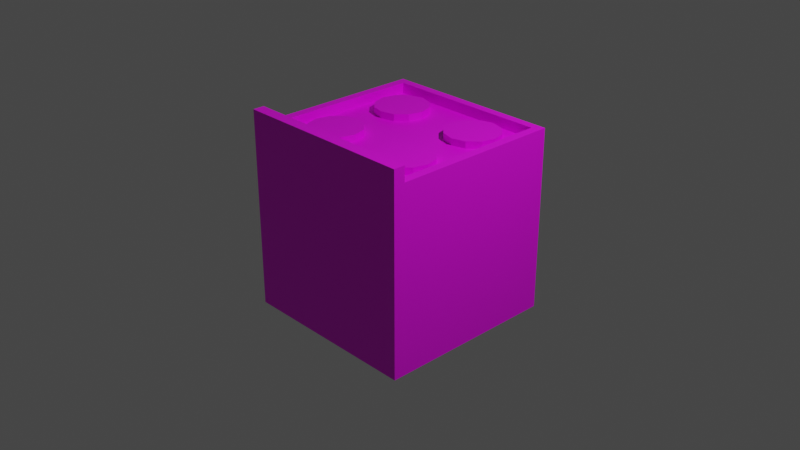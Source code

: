 # Source: cooker_new.blend  (saved by Blender 2.92.15; exported with 4.5.12 LTS)
import bpy
from mathutils import Matrix  # noqa: F401  (used for matrix-valued properties, if any)

bpy.ops.wm.read_factory_settings(use_empty=True)
scene = bpy.context.scene
scene.name = 'Scene'

# ---- collections
col_collection = bpy.data.collections.new('Collection'); scene.collection.children.link(col_collection)

# ---- images (referenced by path relative to the original .blend; pixels are not part of the script)
import os
ASSET_DIR = os.environ.get("B2B_ASSET_DIR", "")  # directory of the original .blend (textures are referenced by path, not embedded)
HERE = os.path.dirname(os.path.abspath(__file__))  # packed textures are extracted next to this script under _unpacked/

def load_image(name, relpath, width, height, colorspace="sRGB"):
    """Load a texture the original file referenced (path relative to the .blend, or extracted next to this script)."""
    p = next((c for c in (os.path.join(HERE, relpath), os.path.join(ASSET_DIR, relpath)) if relpath and os.path.exists(c)), "")
    if p:
        img = bpy.data.images.load(p, check_existing=True)
        img.name = name
    else:  # same state as the original file: an image datablock whose file is absent (Cycles renders it pink)
        img = bpy.data.images.new(name, width, height)
        img.source = "FILE"
        img.filepath = "//" + (relpath or name)
    img.colorspace_settings.name = colorspace
    return img
img_luxury_decor_cooker_png = load_image('luxury_decor_cooker.png', 'luxury_decor_cooker.png', 1024, 1024, 'sRGB')

# ---- materials (node trees are filled in below, after node groups)
mat_material_001 = bpy.data.materials.new('Material.001')
mat_material_001.use_transparent_shadow = False

# ---- material node trees
mat_material_001.use_nodes = True; mat_material_001.node_tree.nodes.clear()
_N = mat_material_001.node_tree.nodes; _L = mat_material_001.node_tree.links
n0 = _N.new('ShaderNodeOutputMaterial'); n0.name = 'Material Output'; n0.location = (300, 300)
n1 = _N.new('ShaderNodeBsdfPrincipled'); n1.name = 'Principled BSDF'; n1.location = (10, 300)
n1.distribution = 'GGX'
n1.subsurface_method = 'BURLEY'
n1.inputs[3].default_value = 1.45
n1.inputs[27].default_value = (0.0, 0.0, 0.0, 1.0)
n1.inputs[28].default_value = 1.0
n2 = _N.new('ShaderNodeTexImage'); n2.name = 'Image Texture'; n2.location = (-280, 279)
n2.image = img_luxury_decor_cooker_png
n2.interpolation = 'Closest'
_L.new(n1.outputs[0], n0.inputs[0])
_L.new(n2.outputs[0], n1.inputs[0])
n0.is_active_output = True

# ---- world
world_world = bpy.data.worlds.new('World'); scene.world = world_world
world_world.use_nodes = True; world_world.node_tree.nodes.clear()
_N = world_world.node_tree.nodes; _L = world_world.node_tree.links
n0 = _N.new('ShaderNodeOutputWorld'); n0.name = 'World Output'; n0.location = (300, 300)
n1 = _N.new('ShaderNodeBackground'); n1.name = 'Background'; n1.location = (10, 300)
n1.inputs[0].default_value = (0.05088, 0.05088, 0.05088, 1.0)
_L.new(n1.outputs[0], n0.inputs[0])
n0.is_active_output = True
world_world.color = (0.05088, 0.05088, 0.05088)
world_world.use_sun_shadow = False
world_world.sun_shadow_jitter_overblur = 0.0

# ---- cameras
cam_camera = bpy.data.cameras.new('Camera')
cam_camera.clip_end = 100.0
cam_camera.ortho_scale = 7.314

# ---- lights
light_light = bpy.data.lights.new('Light', 'POINT')
light_light.transmission_factor = 0.0
light_light.energy = 1000.0
light_light.shadow_soft_size = 0.1
light_light.shadow_maximum_resolution = 0.006
light_light.use_absolute_resolution = True

# ---- meshes
me_circle = bpy.data.meshes.new('Circle')
me_circle.from_pydata([(-1.39, 1.363, -1.863), (-1.39, 1.363, -0.4585), (-1.39, -0.3629, -1.863), (-1.39, -0.3629, -0.4585), (-0.5929, 1.0, -0.1121), (-0.5929, 1.0, -0.03776), (-0.6324, 0.8527, -0.1121), (-0.6324, 0.8527, -0.03776), (-0.7402, 0.7449, -0.1121), (-0.7402, 0.7449, -0.03776), (-0.8875, 0.7054, -0.1121), (-0.8875, 0.7054, -0.03776), (-1.035, 0.7449, -0.1121), (-1.035, 0.7449, -0.03776), (-1.143, 0.8527, -0.1121), (-1.143, 0.8527, -0.03776), (-1.5, -0.5, -2.0), (-1.5, -0.5, 0.0), (-1.5, 1.5, -2.0), (-1.5, 1.5, 0.0), (0.5, -0.5, -2.0), (0.5, -0.5, 0.0), (0.5, 1.5, -2.0), (0.5, 1.5, 0.0), (0.2676, 1.147, -0.03776), (0.2676, 1.147, -0.1121), (0.1598, 1.255, -0.03776), (0.1598, 1.255, -0.1121), (0.0125, 1.295, -0.03776), (0.0125, 1.295, -0.1121), (-0.1348, 1.255, -0.03776), (-0.1348, 1.255, -0.1121), (-0.2426, 1.147, -0.03776), (-0.2426, 1.147, -0.1121), (-0.2821, 1.0, -0.03776), (-0.2821, 1.0, -0.1121), (-0.2426, 0.8527, -0.03776), (-0.2426, 0.8527, -0.1121), (-0.1348, 0.7449, -0.03776), (-0.1348, 0.7449, -0.1121), (0.0125, 0.7054, -0.03776), (0.0125, 0.7054, -0.1121), (0.1598, 0.7449, -0.03776), (0.1598, 0.7449, -0.1121), (0.2676, 0.8527, -0.03776), (0.2676, 0.8527, -0.1121), (0.3071, 1.0, -0.03776), (0.3071, 1.0, -0.1121), (-1.182, 1.0, -0.1121), (-1.182, 1.0, -0.03776), (-1.143, 1.147, -0.1121), (-1.143, 1.147, -0.03776), (-1.035, 1.255, -0.1121), (-1.035, 1.255, -0.03776), (-0.8875, 1.295, -0.1121), (-0.8875, 1.295, -0.03776), (-0.7402, 1.255, -0.1121), (-0.7402, 1.255, -0.03776), (-0.6324, 1.147, -0.1121), (-0.6324, 1.147, -0.03776), (-1.375, -0.5, 0.0), (-1.375, 1.5, 0.0), (-1.5, 1.5, 0.1627), (-1.375, -0.5, 0.1627), (-1.5, -0.5, 0.1627), (-1.375, 1.5, 0.1627), (0.5, -0.3629, -1.863), (0.5, -0.3629, -0.4585), (0.5, 1.363, -1.863), (0.5, 1.363, -0.4585), (-1.39, 1.362, -1.138), (-1.39, 1.362, -1.076), (0.4565, 1.362, -1.138), (0.4565, 1.362, -1.076), (-1.39, -0.3618, -1.138), (-1.39, -0.3618, -1.076), (0.4565, -0.3618, -1.138), (0.4565, -0.3618, -1.076), (0.5, -0.3629, -0.4585), (0.5, -0.3629, -1.863), (0.6038, -0.3629, -0.4585), (0.6038, -0.3629, -1.863), (0.5, 1.363, -0.4585), (0.5, 1.363, -1.863), (0.6038, 1.363, -0.4585), (0.6038, 1.363, -1.863), (0.6037, -0.2165, -0.7056), (0.6037, -0.2165, -0.5987), (0.6419, -0.2165, -0.7056), (0.6419, -0.2165, -0.5987), (0.6037, -0.2965, -0.7056), (0.6037, -0.2965, -0.5987), (0.6419, -0.2965, -0.7056), (0.6419, -0.2965, -0.5987), (0.6037, 1.296, -0.7056), (0.6037, 1.296, -0.5987), (0.6419, 1.296, -0.7056), (0.6419, 1.296, -0.5987), (0.6037, 1.217, -0.7056), (0.6037, 1.217, -0.5987), (0.6419, 1.217, -0.7056), (0.6419, 1.217, -0.5987), (0.6846, 1.296, -0.5987), (0.6846, 1.296, -0.7056), (0.6417, 1.296, -0.5987), (0.6417, 1.296, -0.7056), (0.6846, -0.2962, -0.5987), (0.6846, -0.2962, -0.7056), (0.6417, -0.2962, -0.5987), (0.6417, -0.2962, -0.7056), (0.5, -0.5, -0.4585), (0.5, 1.5, -0.4585), (-1.375, -0.5, -2.0), (-1.375, 1.5, -2.0), (0.4103, -0.4043, 0.0), (0.4103, 1.404, 0.0), (-1.285, -0.4043, 0.0), (-1.285, 1.404, 0.0), (0.4103, -0.4043, -0.1121), (0.4103, 1.404, -0.1121), (-1.285, -0.4043, -0.1121), (-1.285, 1.404, -0.1121), (0.3071, 0.0, -0.1121), (0.3071, 0.0, -0.03776), (0.2676, -0.1473, -0.1121), (0.2676, -0.1473, -0.03776), (0.1598, -0.2551, -0.1121), (0.1598, -0.2551, -0.03776), (0.0125, -0.2946, -0.1121), (0.0125, -0.2946, -0.03776), (-0.1348, -0.2551, -0.1121), (-0.1348, -0.2551, -0.03776), (-0.2426, -0.1473, -0.1121), (-0.2426, -0.1473, -0.03776), (-0.2821, -2.98e-08, -0.1121), (-0.2821, -2.98e-08, -0.03776), (-0.2426, 0.1473, -0.1121), (-0.2426, 0.1473, -0.03776), (-0.1348, 0.2551, -0.1121), (-0.1348, 0.2551, -0.03776), (0.0125, 0.2946, -0.1121), (0.0125, 0.2946, -0.03776), (0.1598, 0.2551, -0.1121), (0.1598, 0.2551, -0.03776), (0.2676, 0.1473, -0.1121), (0.2676, 0.1473, -0.03776), (-0.6324, 0.1473, -0.03776), (-0.6324, 0.1473, -0.1121), (-0.7402, 0.2551, -0.03776), (-0.7402, 0.2551, -0.1121), (-0.8875, 0.2946, -0.03776), (-0.8875, 0.2946, -0.1121), (-1.035, 0.2551, -0.03776), (-1.035, 0.2551, -0.1121), (-1.143, 0.1473, -0.03776), (-1.143, 0.1473, -0.1121), (-1.182, -1.192e-07, -0.03776), (-1.182, -1.192e-07, -0.1121), (-1.143, -0.1473, -0.03776), (-1.143, -0.1473, -0.1121), (-1.035, -0.2551, -0.03776), (-1.035, -0.2551, -0.1121), (-0.8875, -0.2946, -0.03776), (-0.8875, -0.2946, -0.1121), (-0.7402, -0.2551, -0.03776), (-0.7402, -0.2551, -0.1121), (-0.6324, -0.1473, -0.03776), (-0.6324, -0.1473, -0.1121), (-0.5929, -1.192e-07, -0.03776), (-0.5929, -1.192e-07, -0.1121), (0.5657, -0.2068, -0.1316), (0.5, -0.2068, -0.1316), (0.5657, -0.2681, -0.1516), (0.5, -0.2681, -0.1516), (0.5657, -0.306, -0.2037), (0.5, -0.306, -0.2037), (0.5657, -0.306, -0.2681), (0.5, -0.306, -0.2681), (0.5657, -0.2681, -0.3202), (0.5, -0.2681, -0.3202), (0.5657, -0.2068, -0.3401), (0.5, -0.2068, -0.3401), (0.5657, -0.1456, -0.3202), (0.5, -0.1456, -0.3202), (0.5657, -0.1077, -0.2681), (0.5, -0.1077, -0.2681), (0.5657, -0.1077, -0.2037), (0.5, -0.1077, -0.2037), (0.5657, -0.1456, -0.1516), (0.5, -0.1456, -0.1516), (0.5657, 0.09315, -0.1316), (0.5, 0.09315, -0.1316), (0.5657, 0.03188, -0.1516), (0.5, 0.03188, -0.1516), (0.5657, -0.005989, -0.2037), (0.5, -0.005989, -0.2037), (0.5657, -0.005989, -0.2681), (0.5, -0.005989, -0.2681), (0.5657, 0.03188, -0.3202), (0.5, 0.03188, -0.3202), (0.5657, 0.09315, -0.3401), (0.5, 0.09315, -0.3401), (0.5657, 0.1544, -0.3202), (0.5, 0.1544, -0.3202), (0.5657, 0.1923, -0.2681), (0.5, 0.1923, -0.2681), (0.5657, 0.1923, -0.2037), (0.5, 0.1923, -0.2037), (0.5657, 0.1544, -0.1516), (0.5, 0.1544, -0.1516), (0.5657, 0.3932, -0.1316), (0.5, 0.3932, -0.1316), (0.5657, 0.3319, -0.1516), (0.5, 0.3319, -0.1516), (0.5657, 0.294, -0.2037), (0.5, 0.294, -0.2037), (0.5657, 0.294, -0.2681), (0.5, 0.294, -0.2681), (0.5657, 0.3319, -0.3202), (0.5, 0.3319, -0.3202), (0.5657, 0.3932, -0.3401), (0.5, 0.3932, -0.3401), (0.5657, 0.4544, -0.3202), (0.5, 0.4544, -0.3202), (0.5657, 0.4923, -0.2681), (0.5, 0.4923, -0.2681), (0.5657, 0.4923, -0.2037), (0.5, 0.4923, -0.2037), (0.5657, 0.4544, -0.1516), (0.5, 0.4544, -0.1516), (0.5657, 0.6932, -0.1316), (0.5, 0.6932, -0.1316), (0.5657, 0.6319, -0.1516), (0.5, 0.6319, -0.1516), (0.5657, 0.594, -0.2037), (0.5, 0.594, -0.2037), (0.5657, 0.594, -0.2681), (0.5, 0.594, -0.2681), (0.5657, 0.6319, -0.3202), (0.5, 0.6319, -0.3202), (0.5657, 0.6932, -0.3401), (0.5, 0.6932, -0.3401), (0.5657, 0.7544, -0.3202), (0.5, 0.7544, -0.3202), (0.5657, 0.7923, -0.2681), (0.5, 0.7923, -0.2681), (0.5657, 0.7923, -0.2037), (0.5, 0.7923, -0.2037), (0.5657, 0.7544, -0.1516), (0.5, 0.7544, -0.1516), (0.534, -0.4037, -0.1838), (0.5, -0.4037, -0.1838), (0.534, -0.4343, -0.1938), (0.5, -0.4343, -0.1938), (0.534, -0.4533, -0.2198), (0.5, -0.4533, -0.2198), (0.534, -0.4533, -0.252), (0.5, -0.4533, -0.252), (0.534, -0.4343, -0.278), (0.5, -0.4343, -0.278), (0.534, -0.4037, -0.288), (0.5, -0.4037, -0.288), (0.534, -0.3731, -0.278), (0.5, -0.3731, -0.278), (0.534, -0.3542, -0.252), (0.5, -0.3542, -0.252), (0.534, -0.3542, -0.2198), (0.5, -0.3542, -0.2198), (0.534, -0.3731, -0.1938), (0.5, -0.3731, -0.1938), (0.5657, 1.302, -0.1316), (0.5, 1.302, -0.1316), (0.5657, 1.24, -0.1516), (0.5, 1.24, -0.1516), (0.5657, 1.203, -0.2037), (0.5, 1.203, -0.2037), (0.5657, 1.203, -0.2681), (0.5, 1.203, -0.2681), (0.5657, 1.24, -0.3202), (0.5, 1.24, -0.3202), (0.5657, 1.302, -0.3401), (0.5, 1.302, -0.3401), (0.5657, 1.363, -0.3202), (0.5, 1.363, -0.3202), (0.5657, 1.401, -0.2681), (0.5, 1.401, -0.2681), (0.5657, 1.401, -0.2037), (0.5, 1.401, -0.2037), (0.5657, 1.363, -0.1516), (0.5, 1.363, -0.1516), (0.3794, 1.29, -1.138), (-1.313, 1.29, -1.138), (-1.313, 1.29, -1.076), (0.3794, 1.29, -1.076), (0.3794, -0.2899, -1.138), (0.3794, -0.2899, -1.076), (-1.313, -0.2899, -1.138), (-1.313, -0.2899, -1.076), (-1.313, 0.5195, -1.127), (-1.313, 0.5195, -1.088), (0.3794, 0.5195, -1.127), (0.3794, 0.5195, -1.088), (-1.313, 0.4805, -1.127), (-1.313, 0.4805, -1.088), (0.3794, 0.4805, -1.127), (0.3794, 0.4805, -1.088), (-1.313, 0.6195, -1.127), (-1.313, 0.6195, -1.088), (0.3794, 0.6195, -1.127), (0.3794, 0.6195, -1.088), (-1.313, 0.5805, -1.127), (-1.313, 0.5805, -1.088), (0.3794, 0.5805, -1.127), (0.3794, 0.5805, -1.088), (-1.313, 0.7195, -1.127), (-1.313, 0.7195, -1.088), (0.3794, 0.7195, -1.127), (0.3794, 0.7195, -1.088), (-1.313, 0.6805, -1.127), (-1.313, 0.6805, -1.088), (0.3794, 0.6805, -1.127), (0.3794, 0.6805, -1.088), (-1.313, 0.8195, -1.127), (-1.313, 0.8195, -1.088), (0.3794, 0.8195, -1.127), (0.3794, 0.8195, -1.088), (-1.313, 0.7805, -1.127), (-1.313, 0.7805, -1.088), (0.3794, 0.7805, -1.127), (0.3794, 0.7805, -1.088), (-1.313, 0.9195, -1.127), (-1.313, 0.9195, -1.088), (0.3794, 0.9195, -1.127), (0.3794, 0.9195, -1.088), (-1.313, 0.8805, -1.127), (-1.313, 0.8805, -1.088), (0.3794, 0.8805, -1.127), (0.3794, 0.8805, -1.088), (-1.313, 1.02, -1.127), (-1.313, 1.02, -1.088), (0.3794, 1.02, -1.127), (0.3794, 1.02, -1.088), (-1.313, 0.9805, -1.127), (-1.313, 0.9805, -1.088), (0.3794, 0.9805, -1.127), (0.3794, 0.9805, -1.088), (-1.313, 1.12, -1.127), (-1.313, 1.12, -1.088), (0.3794, 1.12, -1.127), (0.3794, 1.12, -1.088), (-1.313, 1.08, -1.127), (-1.313, 1.08, -1.088), (0.3794, 1.08, -1.127), (0.3794, 1.08, -1.088), (-1.313, 1.22, -1.127), (-1.313, 1.22, -1.088), (0.3794, 1.22, -1.127), (0.3794, 1.22, -1.088), (-1.313, 1.18, -1.127), (-1.313, 1.18, -1.088), (0.3794, 1.18, -1.127), (0.3794, 1.18, -1.088), (-1.313, 0.4195, -1.127), (-1.313, 0.4195, -1.088), (0.3794, 0.4195, -1.127), (0.3794, 0.4195, -1.088), (-1.313, 0.3805, -1.127), (-1.313, 0.3805, -1.088), (0.3794, 0.3805, -1.127), (0.3794, 0.3805, -1.088), (-1.313, 0.3195, -1.127), (-1.313, 0.3195, -1.088), (0.3794, 0.3195, -1.127), (0.3794, 0.3195, -1.088), (-1.313, 0.2805, -1.127), (-1.313, 0.2805, -1.088), (0.3794, 0.2805, -1.127), (0.3794, 0.2805, -1.088), (-1.313, 0.2195, -1.127), (-1.313, 0.2195, -1.088), (0.3794, 0.2195, -1.127), (0.3794, 0.2195, -1.088), (-1.313, 0.1805, -1.127), (-1.313, 0.1805, -1.088), (0.3794, 0.1805, -1.127), (0.3794, 0.1805, -1.088), (-1.313, 0.1195, -1.127), (-1.313, 0.1195, -1.088), (0.3794, 0.1195, -1.127), (0.3794, 0.1195, -1.088), (-1.313, 0.08046, -1.127), (-1.313, 0.08046, -1.088), (0.3794, 0.08046, -1.127), (0.3794, 0.08046, -1.088), (-1.313, 0.01954, -1.127), (-1.313, 0.01954, -1.088), (0.3794, 0.01954, -1.127), (0.3794, 0.01954, -1.088), (-1.313, -0.01954, -1.127), (-1.313, -0.01954, -1.088), (0.3794, -0.01954, -1.127), (0.3794, -0.01954, -1.088), (-1.313, -0.08046, -1.127), (-1.313, -0.08046, -1.088), (0.3794, -0.08046, -1.127), (0.3794, -0.08046, -1.088), (-1.313, -0.1195, -1.127), (-1.313, -0.1195, -1.088), (0.3794, -0.1195, -1.127), (0.3794, -0.1195, -1.088), (-1.313, -0.1805, -1.127), (-1.313, -0.1805, -1.088), (0.3794, -0.1805, -1.127), (0.3794, -0.1805, -1.088), (-1.313, -0.2195, -1.127), (-1.313, -0.2195, -1.088), (0.3794, -0.2195, -1.127), (0.3794, -0.2195, -1.088)], [], [(0, 68, 69, 1), (2, 0, 1, 3), (19, 61, 113, 18), (22, 68, 66, 20), (113, 20, 112), (61, 19, 62, 65), (25, 24, 46, 47), (27, 26, 24, 25), (34, 38, 42), (29, 28, 26, 27), (31, 30, 28, 29), (33, 32, 30, 31), (35, 34, 32, 33), (37, 36, 34, 35), (39, 38, 36, 37), (41, 40, 38, 39), (43, 42, 40, 41), (45, 44, 42, 43), (6, 7, 9, 8), (10, 11, 13, 12), (12, 13, 15, 14), (14, 15, 49, 48), (48, 49, 51, 50), (50, 51, 53, 52), (52, 53, 55, 54), (54, 55, 57, 56), (57, 49, 9), (56, 57, 59, 58), (4, 5, 7, 6), (58, 59, 5, 4), (8, 9, 11, 10), (17, 60, 63, 64), (17, 62, 19), (61, 65, 63, 60), (63, 65, 62, 64), (66, 2, 3, 67), (20, 66, 67, 110), (68, 0, 2, 66), (67, 3, 1, 69), (70, 72, 73, 71), (72, 76, 77, 73), (76, 74, 75, 77), (74, 70, 71, 75), (290, 293, 295, 294), (291, 292, 293, 290), (78, 79, 81, 80), (80, 81, 85, 84), (84, 85, 83, 82), (82, 83, 79, 78), (80, 84, 82, 78), (85, 81, 79, 83), (86, 87, 89, 88), (88, 89, 93, 92), (92, 93, 91, 90), (90, 91, 87, 86), (88, 92, 90, 86), (93, 89, 87, 91), (94, 95, 97, 96), (96, 97, 101, 100), (100, 101, 99, 98), (98, 99, 95, 94), (96, 100, 98, 94), (101, 97, 95, 99), (102, 103, 105, 104), (104, 105, 109, 108), (108, 109, 107, 106), (106, 107, 103, 102), (104, 108, 106, 102), (109, 105, 103, 107), (67, 69, 23), (68, 22, 111, 69), (16, 112, 60, 17), (110, 60, 112), (61, 111, 113), (21, 23, 115, 114), (61, 60, 116, 117), (23, 61, 117, 115), (60, 21, 114, 116), (115, 117, 121, 119), (117, 116, 120, 121), (116, 114, 118, 120), (114, 115, 119, 118), (119, 121, 120, 118), (122, 123, 125, 124), (124, 125, 127, 126), (126, 127, 129, 128), (128, 129, 131, 130), (130, 131, 133, 132), (132, 133, 135, 134), (134, 135, 137, 136), (136, 137, 139, 138), (138, 139, 141, 140), (140, 141, 143, 142), (139, 135, 127), (142, 143, 145, 144), (144, 145, 123, 122), (47, 46, 44, 45), (147, 146, 168, 169), (149, 148, 146, 147), (156, 160, 164), (151, 150, 148, 149), (153, 152, 150, 151), (155, 154, 152, 153), (157, 156, 154, 155), (159, 158, 156, 157), (161, 160, 158, 159), (163, 162, 160, 161), (165, 164, 162, 163), (167, 166, 164, 165), (169, 168, 166, 167), (170, 171, 173, 172), (172, 173, 175, 174), (174, 175, 177, 176), (176, 177, 179, 178), (178, 179, 181, 180), (180, 181, 183, 182), (182, 183, 185, 184), (184, 185, 187, 186), (186, 187, 189, 188), (188, 189, 171, 170), (176, 184, 188), (190, 191, 193, 192), (192, 193, 195, 194), (194, 195, 197, 196), (196, 197, 199, 198), (198, 199, 201, 200), (200, 201, 203, 202), (202, 203, 205, 204), (204, 205, 207, 206), (206, 207, 209, 208), (208, 209, 191, 190), (196, 200, 204), (210, 211, 213, 212), (212, 213, 215, 214), (214, 215, 217, 216), (216, 217, 219, 218), (218, 219, 221, 220), (220, 221, 223, 222), (222, 223, 225, 224), (224, 225, 227, 226), (226, 227, 229, 228), (228, 229, 211, 210), (216, 224, 228), (230, 231, 233, 232), (232, 233, 235, 234), (234, 235, 237, 236), (236, 237, 239, 238), (238, 239, 241, 240), (240, 241, 243, 242), (242, 243, 245, 244), (244, 245, 247, 246), (246, 247, 249, 248), (248, 249, 231, 230), (240, 244, 248), (250, 251, 253, 252), (252, 253, 255, 254), (254, 255, 257, 256), (256, 257, 259, 258), (258, 259, 261, 260), (260, 261, 263, 262), (262, 263, 265, 264), (264, 265, 267, 266), (266, 267, 269, 268), (268, 269, 251, 250), (266, 268, 256), (270, 271, 273, 272), (272, 273, 275, 274), (274, 275, 277, 276), (276, 277, 279, 278), (278, 279, 281, 280), (280, 281, 283, 282), (282, 283, 285, 284), (284, 285, 287, 286), (286, 287, 289, 288), (288, 289, 271, 270), (280, 284, 288), (294, 295, 297, 296), (296, 297, 292, 291), (76, 72, 290, 294), (71, 73, 293, 292), (75, 71, 292, 297), (72, 70, 291, 290), (74, 76, 294, 296), (73, 77, 295, 293), (70, 74, 296, 291), (77, 75, 297, 295), (298, 299, 301, 300), (304, 305, 303, 302), (300, 304, 302, 298), (305, 301, 299, 303), (306, 307, 309, 308), (312, 313, 311, 310), (308, 312, 310, 306), (313, 309, 307, 311), (314, 315, 317, 316), (320, 321, 319, 318), (316, 320, 318, 314), (321, 317, 315, 319), (322, 323, 325, 324), (328, 329, 327, 326), (324, 328, 326, 322), (329, 325, 323, 327), (330, 331, 333, 332), (336, 337, 335, 334), (332, 336, 334, 330), (337, 333, 331, 335), (338, 339, 341, 340), (344, 345, 343, 342), (340, 344, 342, 338), (345, 341, 339, 343), (346, 347, 349, 348), (352, 353, 351, 350), (348, 352, 350, 346), (353, 349, 347, 351), (354, 355, 357, 356), (360, 361, 359, 358), (356, 360, 358, 354), (361, 357, 355, 359), (362, 363, 365, 364), (368, 369, 367, 366), (364, 368, 366, 362), (369, 365, 363, 367), (370, 371, 373, 372), (376, 377, 375, 374), (372, 376, 374, 370), (377, 373, 371, 375), (378, 379, 381, 380), (384, 385, 383, 382), (380, 384, 382, 378), (385, 381, 379, 383), (386, 387, 389, 388), (392, 393, 391, 390), (388, 392, 390, 386), (393, 389, 387, 391), (394, 395, 397, 396), (400, 401, 399, 398), (396, 400, 398, 394), (401, 397, 395, 399), (402, 403, 405, 404), (408, 409, 407, 406), (404, 408, 406, 402), (409, 405, 403, 407), (410, 411, 413, 412), (416, 417, 415, 414), (412, 416, 414, 410), (417, 413, 411, 415), (112, 20, 110), (110, 21, 60), (23, 111, 61), (111, 22, 113), (69, 111, 23), (23, 21, 67), (21, 110, 67), (188, 170, 172), (172, 174, 176), (176, 178, 180), (180, 182, 184), (184, 186, 188), (188, 172, 176), (176, 180, 184), (208, 190, 192), (192, 194, 196), (196, 198, 200), (200, 202, 204), (204, 206, 196), (206, 208, 196), (208, 192, 196), (228, 210, 216), (210, 212, 216), (212, 214, 216), (216, 218, 220), (220, 222, 224), (224, 226, 228), (216, 220, 224), (248, 230, 236), (230, 232, 236), (232, 234, 236), (236, 238, 240), (240, 242, 244), (244, 246, 248), (236, 240, 248), (268, 250, 256), (250, 252, 256), (252, 254, 256), (256, 258, 264), (258, 260, 264), (260, 262, 264), (264, 266, 256), (288, 270, 276), (270, 272, 276), (272, 274, 276), (276, 278, 280), (280, 282, 284), (284, 286, 288), (276, 280, 288), (42, 44, 46), (46, 24, 26), (26, 28, 30), (30, 32, 34), (34, 36, 38), (38, 40, 42), (42, 46, 26), (26, 30, 42), (30, 34, 42), (9, 7, 5), (5, 59, 9), (59, 57, 9), (57, 55, 53), (53, 51, 49), (49, 15, 9), (15, 13, 9), (13, 11, 9), (57, 53, 49), (127, 125, 123), (123, 145, 143), (143, 141, 139), (139, 137, 135), (135, 133, 131), (131, 129, 135), (129, 127, 135), (127, 123, 143), (143, 139, 127), (164, 166, 168), (168, 146, 148), (148, 150, 156), (150, 152, 156), (152, 154, 156), (156, 158, 160), (160, 162, 164), (164, 168, 156), (168, 148, 156), (18, 16, 17), (17, 64, 62), (19, 18, 17), (16, 18, 113), (113, 22, 20), (112, 16, 113)])
_uv = me_circle.uv_layers.new(name='UVMap')
_uv.uv.foreach_set('vector', [0.7514, 0.469, 0.4055, 0.469, 0.4055, 0.1268, 0.7514, 0.1268, 0.4063, 0.1261, 0.75, 0.1261, 0.75, 0.4685, 0.4063, 0.4685, 0.4057, 0.9381, 0.3842, 0.9381, 0.3842, 0.5948, 0.4057, 0.5948, 0.4048, 0.5956, 0.3813, 0.6191, 0.08635, 0.6191, 0.06291, 0.5956, 0.4289, 0.1259, 0.7486, 0.4669, 0.4289, 0.4669, 0.3979, 0.9143, 0.3979, 0.9301, 0.3774, 0.9301, 0.3774, 0.9143, 0.9213, 0.5017, 0.9213, 0.5931, 0.9679, 0.5931, 0.9679, 0.5017, 0.8747, 0.5017, 0.8747, 0.5931, 0.9213, 0.5931, 0.9213, 0.5017, 0.7702, 0.6272, 0.9251, 0.6687, 0.9666, 0.8235, 0.8282, 0.5017, 0.8282, 0.5931, 0.8747, 0.5931, 0.8747, 0.5017, 0.7816, 0.5017, 0.7816, 0.5931, 0.8282, 0.5931, 0.8282, 0.5017, 0.735, 0.5017, 0.735, 0.5931, 0.7816, 0.5931, 0.7816, 0.5017, 0.6885, 0.5017, 0.6885, 0.5931, 0.735, 0.5931, 0.735, 0.5017, 0.6419, 0.5017, 0.6419, 0.5931, 0.6885, 0.5931, 0.6885, 0.5017, 0.5953, 0.5017, 0.5953, 0.5931, 0.6419, 0.5931, 0.6419, 0.5017, 0.5488, 0.5017, 0.5488, 0.5931, 0.5953, 0.5931, 0.5953, 0.5017, 0.5022, 0.5017, 0.5022, 0.5931, 0.5488, 0.5931, 0.5488, 0.5017, 0.4556, 0.5017, 0.4556, 0.5931, 0.5022, 0.5931, 0.5022, 0.5017, 0.9208, 0.5023, 0.9208, 0.5928, 0.8742, 0.5928, 0.8742, 0.5023, 0.8276, 0.5023, 0.8276, 0.5928, 0.781, 0.5928, 0.781, 0.5023, 0.781, 0.5023, 0.781, 0.5928, 0.7344, 0.5928, 0.7344, 0.5023, 0.7344, 0.5023, 0.7344, 0.5928, 0.6879, 0.5928, 0.6879, 0.5023, 0.6879, 0.5023, 0.6879, 0.5928, 0.6413, 0.5928, 0.6413, 0.5023, 0.6413, 0.5023, 0.6413, 0.5928, 0.5947, 0.5928, 0.5947, 0.5023, 0.5947, 0.5023, 0.5947, 0.5928, 0.5481, 0.5928, 0.5481, 0.5023, 0.5481, 0.5023, 0.5481, 0.5928, 0.5015, 0.5928, 0.5015, 0.5023, 0.7, 0.8944, 0.7723, 0.6246, 0.9698, 0.8221, 0.5015, 0.5023, 0.5015, 0.5928, 0.455, 0.5928, 0.455, 0.5023, 0.9673, 0.5023, 0.9673, 0.5928, 0.9208, 0.5928, 0.9208, 0.5023, 0.455, 0.5023, 0.455, 0.5928, 0.4084, 0.5928, 0.4084, 0.5023, 0.8742, 0.5023, 0.8742, 0.5928, 0.8276, 0.5928, 0.8276, 0.5023, 0.08505, 0.9308, 0.06931, 0.9308, 0.06931, 0.9103, 0.08505, 0.9103, 0.08918, 0.9367, 0.06346, 0.5954, 0.08918, 0.5954, 0.08779, 0.8874, 0.0673, 0.8874, 0.0673, 0.6356, 0.08779, 0.6356, 0.3774, 0.9312, 0.08624, 0.9312, 0.08624, 0.913, 0.3774, 0.913, 0.4069, 0.1268, 0.7499, 0.1268, 0.7499, 0.4695, 0.4069, 0.4695, 0.06291, 0.5956, 0.08635, 0.6191, 0.08635, 0.8591, 0.06291, 0.8591, 0.7507, 0.4692, 0.4063, 0.4692, 0.4063, 0.1262, 0.7507, 0.1262, 0.7499, 0.4689, 0.4068, 0.4689, 0.4068, 0.1262, 0.7499, 0.1262, 0.9994, 0.4982, 0.9994, 0.7306, 0.9917, 0.7306, 0.9917, 0.4982, 0.5597, 0.08768, 0.03777, 0.08768, 0.03777, 0.03554, 0.5597, 0.03554, 0.9875, 0.2331, 0.9875, 0.000597, 0.9952, 0.000597, 0.9952, 0.2331, 0.1247, 0.7716, 0.1247, 0.9886, 0.117, 0.9886, 0.117, 0.7716, 0.5596, 0.03842, 0.5596, 0.0853, 0.03635, 0.08529, 0.03635, 0.03842, 0.0349, 0.08627, 0.0349, 0.03612, 0.5587, 0.03612, 0.5587, 0.08627, 0.06345, 0.4158, 0.06345, 0.1684, 0.08175, 0.1684, 0.08175, 0.4158, 0.08175, 0.4158, 0.08175, 0.1684, 0.3858, 0.1684, 0.3858, 0.4158, 0.3858, 0.4158, 0.3858, 0.1684, 0.4041, 0.1684, 0.4041, 0.4158, 0.07957, 0.4163, 0.07957, 0.1672, 0.3856, 0.1672, 0.3856, 0.4163, 0.08175, 0.4158, 0.3858, 0.4158, 0.3858, 0.4341, 0.08175, 0.4341, 0.3858, 0.1684, 0.08175, 0.1684, 0.08175, 0.1501, 0.3858, 0.1501, 0.6642, 0.08543, 0.6642, 0.04803, 0.6776, 0.04803, 0.6776, 0.08543, 0.2388, 0.84, 0.2388, 0.8265, 0.2489, 0.8265, 0.2489, 0.84, 0.7673, 0.08018, 0.7673, 0.05505, 0.7763, 0.05505, 0.7763, 0.08018, 0.2276, 0.84, 0.2276, 0.8265, 0.2376, 0.8265, 0.2376, 0.84, 0.7259, 0.06155, 0.7555, 0.06155, 0.7555, 0.07571, 0.7259, 0.07571, 0.7875, 0.05505, 0.7875, 0.07384, 0.7785, 0.07384, 0.7785, 0.05505, 0.8591, 0.0847, 0.8591, 0.06023, 0.8678, 0.06023, 0.8678, 0.0847, 0.2163, 0.84, 0.2163, 0.8265, 0.2264, 0.8265, 0.2264, 0.84, 0.8753, 0.08612, 0.8753, 0.03904, 0.8921, 0.03904, 0.8921, 0.08612, 0.8257, 0.4962, 0.8257, 0.4827, 0.8358, 0.4827, 0.8358, 0.4962, 0.4074, 0.236, 0.4175, 0.236, 0.4175, 0.2408, 0.4074, 0.2408, 0.9577, 0.07336, 0.9314, 0.07336, 0.9314, 0.0608, 0.9577, 0.0608, 0.9281, 0.04626, 0.9281, 0.08905, 0.9109, 0.08905, 0.9109, 0.04626, 0.9665, 0.0349, 0.9665, 0.09093, 0.5961, 0.09093, 0.5961, 0.0349, 0.6896, 0.06062, 0.7194, 0.06062, 0.7194, 0.07259, 0.6896, 0.07259, 0.9684, 0.03378, 0.9684, 0.09015, 0.5958, 0.09015, 0.5958, 0.03378, 0.9669, 0.07566, 0.5964, 0.07566, 0.5964, 0.05318, 0.9669, 0.05318, 0.5996, 0.05703, 0.9608, 0.05703, 0.9608, 0.07894, 0.5996, 0.07894, 0.08635, 0.8591, 0.3813, 0.8591, 0.4048, 0.9375, 0.3813, 0.6191, 0.4048, 0.5956, 0.4048, 0.8591, 0.3813, 0.8591, 0.4056, 0.938, 0.3841, 0.938, 0.3841, 0.5944, 0.4056, 0.5944, 0.06317, 0.6734, 0.3847, 0.5947, 0.3847, 0.938, 0.06331, 0.9377, 0.1418, 0.5951, 0.3846, 0.9377, 0.06347, 0.601, 0.4044, 0.601, 0.388, 0.6163, 0.07979, 0.6163, 0.4059, 0.9296, 0.06316, 0.9296, 0.07957, 0.9142, 0.3895, 0.9142, 0.3991, 0.5956, 0.3991, 0.9369, 0.3817, 0.9206, 0.3817, 0.6119, 0.06838, 0.5943, 0.06838, 0.9377, 0.08591, 0.9213, 0.08591, 0.6108, 0.372, 0.5931, 0.372, 0.937, 0.3493, 0.937, 0.3493, 0.5931, 0.06264, 0.8875, 0.4043, 0.8875, 0.4043, 0.9087, 0.06264, 0.9087, 0.1152, 0.5955, 0.1152, 0.9363, 0.09263, 0.9363, 0.09263, 0.5955, 0.06253, 0.624, 0.4045, 0.624, 0.4045, 0.6452, 0.06253, 0.6452, 0.4015, 0.9346, 0.06413, 0.9346, 0.06413, 0.5958, 0.4015, 0.5958, 0.9671, 0.5022, 0.9671, 0.5938, 0.9206, 0.5938, 0.9206, 0.5022, 0.9206, 0.5022, 0.9206, 0.5938, 0.874, 0.5938, 0.874, 0.5022, 0.874, 0.5022, 0.874, 0.5938, 0.8275, 0.5938, 0.8275, 0.5022, 0.8275, 0.5022, 0.8275, 0.5938, 0.7809, 0.5938, 0.7809, 0.5022, 0.7809, 0.5022, 0.7809, 0.5938, 0.7344, 0.5938, 0.7344, 0.5022, 0.7344, 0.5022, 0.7344, 0.5938, 0.6878, 0.5938, 0.6878, 0.5022, 0.6878, 0.5022, 0.6878, 0.5938, 0.6412, 0.5938, 0.6412, 0.5022, 0.6412, 0.5022, 0.6412, 0.5938, 0.5947, 0.5938, 0.5947, 0.5022, 0.5947, 0.5022, 0.5947, 0.5938, 0.5481, 0.5938, 0.5481, 0.5022, 0.5481, 0.5022, 0.5481, 0.5938, 0.5016, 0.5938, 0.5016, 0.5022, 0.6568, 0.8235, 0.6983, 0.6687, 0.9666, 0.7405, 0.5016, 0.5022, 0.5016, 0.5938, 0.455, 0.5938, 0.455, 0.5022, 0.455, 0.5022, 0.455, 0.5938, 0.4085, 0.5938, 0.4085, 0.5022, 0.409, 0.5017, 0.409, 0.5931, 0.4556, 0.5931, 0.4556, 0.5017, 0.4555, 0.5023, 0.4555, 0.5929, 0.409, 0.5929, 0.409, 0.5023, 0.5021, 0.5023, 0.5021, 0.5929, 0.4555, 0.5929, 0.4555, 0.5023, 0.6983, 0.6687, 0.8532, 0.6272, 0.9666, 0.7405, 0.5486, 0.5023, 0.5486, 0.5929, 0.5021, 0.5929, 0.5021, 0.5023, 0.5952, 0.5023, 0.5952, 0.5929, 0.5486, 0.5929, 0.5486, 0.5023, 0.6417, 0.5023, 0.6417, 0.5929, 0.5952, 0.5929, 0.5952, 0.5023, 0.6883, 0.5023, 0.6883, 0.5929, 0.6417, 0.5929, 0.6417, 0.5023, 0.7348, 0.5023, 0.7348, 0.5929, 0.6883, 0.5929, 0.6883, 0.5023, 0.7813, 0.5023, 0.7813, 0.5929, 0.7348, 0.5929, 0.7348, 0.5023, 0.8279, 0.5023, 0.8279, 0.5929, 0.7813, 0.5929, 0.7813, 0.5023, 0.8744, 0.5023, 0.8744, 0.5929, 0.8279, 0.5929, 0.8279, 0.5023, 0.921, 0.5023, 0.921, 0.5929, 0.8744, 0.5929, 0.8744, 0.5023, 0.9675, 0.5023, 0.9675, 0.5929, 0.921, 0.5929, 0.921, 0.5023, 0.1526, 0.7251, 0.1703, 0.7251, 0.1703, 0.7425, 0.1526, 0.7425, 0.1526, 0.7425, 0.1703, 0.7425, 0.1703, 0.76, 0.1526, 0.76, 0.1526, 0.76, 0.1703, 0.76, 0.1703, 0.7774, 0.1526, 0.7774, 0.1526, 0.7774, 0.1703, 0.7774, 0.1703, 0.7948, 0.1526, 0.7948, 0.1526, 0.7948, 0.1703, 0.7948, 0.1703, 0.8122, 0.1526, 0.8122, 0.1526, 0.8122, 0.1703, 0.8122, 0.1703, 0.8296, 0.1526, 0.8296, 0.1526, 0.8296, 0.1703, 0.8296, 0.1703, 0.847, 0.1526, 0.847, 0.1526, 0.847, 0.1703, 0.847, 0.1703, 0.8644, 0.1526, 0.8644, 0.1526, 0.8644, 0.1703, 0.8644, 0.1703, 0.8818, 0.1526, 0.8818, 0.1526, 0.8818, 0.1703, 0.8818, 0.1703, 0.8992, 0.1526, 0.8992, 0.7871, 0.3151, 0.9638, 0.3151, 0.93, 0.419, 0.1729, 0.7251, 0.1906, 0.7251, 0.1906, 0.7425, 0.1729, 0.7425, 0.1729, 0.7425, 0.1906, 0.7425, 0.1906, 0.76, 0.1729, 0.76, 0.1729, 0.76, 0.1906, 0.76, 0.1906, 0.7774, 0.1729, 0.7774, 0.1729, 0.7774, 0.1906, 0.7774, 0.1906, 0.7948, 0.1729, 0.7948, 0.1729, 0.7948, 0.1906, 0.7948, 0.1906, 0.8122, 0.1729, 0.8122, 0.1729, 0.8122, 0.1906, 0.8122, 0.1906, 0.8296, 0.1729, 0.8296, 0.1729, 0.8296, 0.1906, 0.8296, 0.1906, 0.847, 0.1729, 0.847, 0.1729, 0.847, 0.1906, 0.847, 0.1906, 0.8644, 0.1729, 0.8644, 0.1729, 0.8644, 0.1906, 0.8644, 0.1906, 0.8818, 0.1729, 0.8818, 0.1729, 0.8818, 0.1906, 0.8818, 0.1906, 0.8992, 0.1729, 0.8992, 0.7884, 0.3144, 0.8757, 0.251, 0.963, 0.3144, 0.1932, 0.7251, 0.2109, 0.7251, 0.2109, 0.7425, 0.1932, 0.7425, 0.1932, 0.7425, 0.2109, 0.7425, 0.2109, 0.76, 0.1932, 0.76, 0.1932, 0.76, 0.2109, 0.76, 0.2109, 0.7774, 0.1932, 0.7774, 0.1932, 0.7774, 0.2109, 0.7774, 0.2109, 0.7948, 0.1932, 0.7948, 0.1932, 0.7948, 0.2109, 0.7948, 0.2109, 0.8122, 0.1932, 0.8122, 0.1932, 0.8122, 0.2109, 0.8122, 0.2109, 0.8296, 0.1932, 0.8296, 0.1932, 0.8296, 0.2109, 0.8296, 0.2109, 0.847, 0.1932, 0.847, 0.1932, 0.847, 0.2109, 0.847, 0.2109, 0.8644, 0.1932, 0.8644, 0.1932, 0.8644, 0.2109, 0.8644, 0.2109, 0.8818, 0.1932, 0.8818, 0.1932, 0.8818, 0.2109, 0.8818, 0.2109, 0.8992, 0.1932, 0.8992, 0.8463, 0.4325, 0.8473, 0.2553, 0.9513, 0.2897, 0.283, 0.8019, 0.27, 0.8019, 0.27, 0.7891, 0.283, 0.7891, 0.283, 0.7891, 0.27, 0.7891, 0.27, 0.7763, 0.283, 0.7763, 0.283, 0.7763, 0.27, 0.7763, 0.27, 0.7636, 0.283, 0.7636, 0.283, 0.7636, 0.27, 0.7636, 0.27, 0.7508, 0.283, 0.7508, 0.283, 0.7508, 0.27, 0.7508, 0.27, 0.738, 0.283, 0.738, 0.283, 0.738, 0.27, 0.738, 0.27, 0.7252, 0.283, 0.7252, 0.283, 0.7252, 0.27, 0.7252, 0.27, 0.7124, 0.283, 0.7124, 0.283, 0.7124, 0.27, 0.7124, 0.27, 0.6997, 0.283, 0.6997, 0.283, 0.6997, 0.27, 0.6997, 0.27, 0.6869, 0.283, 0.6869, 0.283, 0.6869, 0.27, 0.6869, 0.27, 0.6741, 0.283, 0.6741, 0.9681, 0.3442, 0.9041, 0.4322, 0.8007, 0.3985, 0.2198, 0.8598, 0.2133, 0.849, 0.2179, 0.8424, 0.2281, 0.8462, 0.2281, 0.8462, 0.2179, 0.8424, 0.218, 0.8341, 0.2281, 0.8315, 0.2281, 0.8315, 0.218, 0.8341, 0.2137, 0.8269, 0.2207, 0.8192, 0.2207, 0.8192, 0.2137, 0.8269, 0.2063, 0.8231, 0.2078, 0.8124, 0.2078, 0.8124, 0.2063, 0.8231, 0.1984, 0.8242, 0.1919, 0.8134, 0.1919, 0.8134, 0.1984, 0.8242, 0.1938, 0.8306, 0.1836, 0.8269, 0.1836, 0.8269, 0.1938, 0.8306, 0.1937, 0.839, 0.1835, 0.8415, 0.1835, 0.8415, 0.1937, 0.839, 0.198, 0.8462, 0.1909, 0.8539, 0.1909, 0.8539, 0.198, 0.8462, 0.2054, 0.85, 0.2039, 0.8608, 0.2039, 0.8608, 0.2054, 0.85, 0.2133, 0.849, 0.2198, 0.8598, 0.9037, 0.2566, 0.9498, 0.29, 0.8471, 0.4319, 0.283, 0.9316, 0.27, 0.9316, 0.27, 0.9188, 0.283, 0.9188, 0.283, 0.9188, 0.27, 0.9188, 0.27, 0.906, 0.283, 0.906, 0.283, 0.906, 0.27, 0.906, 0.27, 0.8932, 0.283, 0.8932, 0.283, 0.8932, 0.27, 0.8932, 0.27, 0.8804, 0.283, 0.8804, 0.283, 0.8804, 0.27, 0.8804, 0.27, 0.8677, 0.283, 0.8677, 0.283, 0.8677, 0.27, 0.8677, 0.27, 0.8549, 0.283, 0.8549, 0.283, 0.8549, 0.27, 0.8549, 0.27, 0.8421, 0.283, 0.8421, 0.283, 0.8421, 0.27, 0.8421, 0.27, 0.8293, 0.283, 0.8293, 0.283, 0.8293, 0.27, 0.8293, 0.27, 0.8166, 0.283, 0.8166, 0.283, 0.8166, 0.27, 0.8166, 0.27, 0.8038, 0.283, 0.8038, 0.8774, 0.2516, 0.964, 0.317, 0.9286, 0.4196, 0.03522, 0.0886, 0.03522, 0.03546, 0.5585, 0.03546, 0.5585, 0.0886, 0.03818, 0.0871, 0.03818, 0.03662, 0.557, 0.03662, 0.557, 0.0871, 0.03734, 0.03409, 0.5566, 0.03409, 0.5349, 0.08914, 0.05901, 0.08914, 0.03684, 0.03549, 0.5564, 0.03549, 0.5347, 0.08965, 0.05853, 0.08965, 0.03737, 0.03617, 0.5566, 0.03617, 0.5349, 0.08706, 0.05905, 0.08706, 0.03568, 0.03693, 0.5584, 0.03693, 0.5366, 0.08858, 0.0575, 0.08858, 0.03249, 0.03246, 0.5605, 0.03246, 0.5385, 0.08941, 0.05453, 0.08942, 0.5608, 0.08497, 0.03602, 0.08497, 0.05793, 0.03826, 0.5389, 0.03826, 0.5585, 0.08663, 0.03528, 0.08663, 0.05712, 0.0366, 0.5367, 0.0366, 0.0349, 0.03456, 0.5574, 0.03456, 0.5355, 0.09049, 0.05671, 0.09049, 0.03804, 0.05025, 0.03804, 0.03831, 0.5552, 0.03831, 0.5552, 0.05026, 0.5552, 0.0622, 0.5552, 0.07414, 0.03804, 0.07414, 0.03804, 0.0622, 0.5552, 0.05026, 0.5552, 0.0622, 0.03804, 0.0622, 0.03804, 0.05025, 0.5552, 0.07414, 0.5552, 0.08608, 0.03804, 0.08608, 0.03804, 0.07414, 0.03739, 0.05269, 0.03739, 0.04079, 0.5529, 0.04079, 0.5529, 0.05269, 0.5529, 0.06459, 0.5529, 0.0765, 0.03739, 0.0765, 0.03739, 0.06459, 0.5529, 0.05269, 0.5529, 0.06459, 0.03739, 0.06459, 0.03739, 0.05269, 0.5529, 0.0765, 0.5529, 0.0884, 0.03739, 0.0884, 0.03739, 0.0765, 0.03822, 0.05325, 0.03822, 0.04138, 0.5524, 0.04138, 0.5524, 0.05326, 0.5524, 0.06513, 0.5524, 0.077, 0.03822, 0.077, 0.03822, 0.06513, 0.5524, 0.05326, 0.5524, 0.06513, 0.03822, 0.06513, 0.03822, 0.05325, 0.5524, 0.077, 0.5524, 0.08887, 0.03822, 0.08887, 0.03822, 0.077, 0.03656, 0.05146, 0.03656, 0.03951, 0.554, 0.03951, 0.554, 0.05146, 0.554, 0.0634, 0.554, 0.07535, 0.03656, 0.07535, 0.03656, 0.0634, 0.554, 0.05146, 0.554, 0.0634, 0.03656, 0.0634, 0.03656, 0.05146, 0.554, 0.07535, 0.554, 0.0873, 0.03656, 0.0873, 0.03656, 0.07535, 0.03545, 0.05226, 0.03545, 0.04034, 0.5517, 0.04034, 0.5517, 0.05226, 0.5517, 0.06418, 0.5517, 0.0761, 0.03545, 0.0761, 0.03545, 0.06418, 0.5517, 0.05226, 0.5517, 0.06418, 0.03545, 0.06418, 0.03545, 0.05226, 0.5517, 0.0761, 0.5517, 0.08802, 0.03545, 0.08802, 0.03545, 0.0761, 0.03697, 0.05322, 0.03697, 0.0413, 0.5535, 0.0413, 0.5535, 0.05323, 0.5535, 0.06515, 0.5535, 0.07708, 0.03697, 0.07708, 0.03697, 0.06515, 0.5535, 0.05323, 0.5535, 0.06515, 0.03697, 0.06515, 0.03697, 0.05322, 0.5535, 0.07708, 0.5535, 0.08901, 0.03697, 0.08901, 0.03697, 0.07708, 0.03689, 0.05149, 0.03689, 0.03958, 0.5527, 0.03958, 0.5527, 0.0515, 0.5527, 0.0634, 0.5527, 0.07531, 0.03689, 0.07531, 0.03689, 0.0634, 0.5527, 0.0515, 0.5527, 0.0634, 0.03689, 0.0634, 0.03689, 0.05149, 0.5527, 0.07531, 0.5527, 0.08722, 0.03689, 0.08722, 0.03689, 0.07531, 0.03696, 0.05197, 0.03696, 0.04005, 0.553, 0.04005, 0.553, 0.05197, 0.553, 0.06388, 0.553, 0.0758, 0.03696, 0.0758, 0.03696, 0.06388, 0.553, 0.05197, 0.553, 0.06388, 0.03696, 0.06388, 0.03696, 0.05197, 0.553, 0.0758, 0.553, 0.08771, 0.03696, 0.08772, 0.03696, 0.0758, 0.03652, 0.05149, 0.03652, 0.03958, 0.5523, 0.03958, 0.5523, 0.05149, 0.5523, 0.0634, 0.5523, 0.07531, 0.03652, 0.07531, 0.03652, 0.0634, 0.5523, 0.05149, 0.5523, 0.0634, 0.03652, 0.0634, 0.03652, 0.05149, 0.5523, 0.07531, 0.5523, 0.08722, 0.03652, 0.08723, 0.03652, 0.07531, 0.03804, 0.05033, 0.03804, 0.03846, 0.5521, 0.03846, 0.5521, 0.05033, 0.5521, 0.0622, 0.5521, 0.07406, 0.03804, 0.07407, 0.03804, 0.0622, 0.5521, 0.05033, 0.5521, 0.0622, 0.03804, 0.0622, 0.03804, 0.05033, 0.5521, 0.07406, 0.5521, 0.08593, 0.03804, 0.08594, 0.03804, 0.07407, 0.03765, 0.05024, 0.03765, 0.03835, 0.5526, 0.03835, 0.5526, 0.05024, 0.5526, 0.06213, 0.5526, 0.07402, 0.03765, 0.07402, 0.03765, 0.06213, 0.5526, 0.05024, 0.5526, 0.06213, 0.03765, 0.06213, 0.03765, 0.05024, 0.5526, 0.07402, 0.5526, 0.08591, 0.03765, 0.08591, 0.03765, 0.07402, 0.03437, 0.05041, 0.03437, 0.03841, 0.5542, 0.03841, 0.5542, 0.05041, 0.5542, 0.06241, 0.5542, 0.07442, 0.03437, 0.07442, 0.03437, 0.06241, 0.5542, 0.05041, 0.5542, 0.06241, 0.03437, 0.06241, 0.03437, 0.05041, 0.5542, 0.07442, 0.5542, 0.08642, 0.03437, 0.08642, 0.03437, 0.07442, 0.03803, 0.0523, 0.03803, 0.04044, 0.5516, 0.04044, 0.5516, 0.0523, 0.5516, 0.06415, 0.5516, 0.07601, 0.03803, 0.07601, 0.03803, 0.06415, 0.5516, 0.0523, 0.5516, 0.06415, 0.03803, 0.06415, 0.03803, 0.0523, 0.5516, 0.07601, 0.5516, 0.08787, 0.03803, 0.08787, 0.03803, 0.07601, 0.03566, 0.05202, 0.03566, 0.04006, 0.5538, 0.04006, 0.5538, 0.05202, 0.5538, 0.06399, 0.5538, 0.07595, 0.03566, 0.07595, 0.03566, 0.06399, 0.5538, 0.05202, 0.5538, 0.06399, 0.03566, 0.06399, 0.03566, 0.05202, 0.5538, 0.07595, 0.5538, 0.08791, 0.03566, 0.08791, 0.03566, 0.07595, 0.03589, 0.05327, 0.03589, 0.04132, 0.5536, 0.04132, 0.5536, 0.05327, 0.5536, 0.06522, 0.5536, 0.07717, 0.03589, 0.07717, 0.03589, 0.06522, 0.5536, 0.05327, 0.5536, 0.06522, 0.03589, 0.06522, 0.03589, 0.05327, 0.5536, 0.07717, 0.5536, 0.08912, 0.03589, 0.08912, 0.03589, 0.07717, 0.3847, 0.938, 0.06317, 0.938, 0.06317, 0.6734, 0.06317, 0.6734, 0.06317, 0.5947, 0.3847, 0.5947, 0.06331, 0.5951, 0.1418, 0.5951, 0.06331, 0.9377, 0.1418, 0.5951, 0.3846, 0.5951, 0.3846, 0.9377, 0.3813, 0.8591, 0.4048, 0.8591, 0.4048, 0.9375, 0.4048, 0.9375, 0.06291, 0.9375, 0.08635, 0.8591, 0.06291, 0.9375, 0.06291, 0.8591, 0.08635, 0.8591, 0.93, 0.419, 0.8754, 0.4367, 0.8208, 0.419, 0.8208, 0.419, 0.7871, 0.3725, 0.7871, 0.3151, 0.7871, 0.3151, 0.8208, 0.2687, 0.8754, 0.2509, 0.8754, 0.2509, 0.93, 0.2687, 0.9638, 0.3151, 0.9638, 0.3151, 0.9638, 0.3725, 0.93, 0.419, 0.93, 0.419, 0.8208, 0.419, 0.7871, 0.3151, 0.7871, 0.3151, 0.8754, 0.2509, 0.9638, 0.3151, 0.9296, 0.4171, 0.8757, 0.4346, 0.8217, 0.4171, 0.8217, 0.4171, 0.7884, 0.3712, 0.7884, 0.3144, 0.7884, 0.3144, 0.8217, 0.2685, 0.8757, 0.251, 0.8757, 0.251, 0.9296, 0.2685, 0.963, 0.3144, 0.963, 0.3144, 0.963, 0.3712, 0.7884, 0.3144, 0.963, 0.3712, 0.9296, 0.4171, 0.7884, 0.3144, 0.9296, 0.4171, 0.8217, 0.4171, 0.7884, 0.3144, 0.9513, 0.2897, 0.9687, 0.3445, 0.8463, 0.4325, 0.9687, 0.3445, 0.9507, 0.3992, 0.8463, 0.4325, 0.9507, 0.3992, 0.9039, 0.4328, 0.8463, 0.4325, 0.8463, 0.4325, 0.8, 0.3984, 0.7825, 0.3435, 0.7825, 0.3435, 0.8006, 0.2889, 0.8473, 0.2553, 0.8473, 0.2553, 0.9049, 0.2556, 0.9513, 0.2897, 0.8463, 0.4325, 0.7825, 0.3435, 0.8473, 0.2553, 0.8007, 0.3985, 0.783, 0.3441, 0.9043, 0.2562, 0.783, 0.3441, 0.8008, 0.2897, 0.9043, 0.2562, 0.8008, 0.2897, 0.8471, 0.2561, 0.9043, 0.2562, 0.9043, 0.2562, 0.9505, 0.2898, 0.9681, 0.3442, 0.9681, 0.3442, 0.9504, 0.3986, 0.9041, 0.4322, 0.9041, 0.4322, 0.8469, 0.4322, 0.8007, 0.3985, 0.9043, 0.2562, 0.9681, 0.3442, 0.8007, 0.3985, 0.9498, 0.29, 0.9675, 0.3441, 0.8471, 0.4319, 0.9675, 0.3441, 0.95, 0.3983, 0.8471, 0.4319, 0.95, 0.3983, 0.9041, 0.4318, 0.8471, 0.4319, 0.8471, 0.4319, 0.801, 0.3985, 0.8468, 0.2567, 0.801, 0.3985, 0.7833, 0.3445, 0.8468, 0.2567, 0.7833, 0.3445, 0.8008, 0.2903, 0.8468, 0.2567, 0.8468, 0.2567, 0.9037, 0.2566, 0.8471, 0.4319, 0.9286, 0.4196, 0.874, 0.4362, 0.7885, 0.3138, 0.874, 0.4362, 0.8201, 0.4176, 0.7885, 0.3138, 0.8201, 0.4176, 0.7874, 0.3708, 0.7885, 0.3138, 0.7885, 0.3138, 0.8228, 0.2683, 0.8774, 0.2516, 0.8774, 0.2516, 0.9313, 0.2703, 0.964, 0.317, 0.964, 0.317, 0.963, 0.3741, 0.9286, 0.4196, 0.7885, 0.3138, 0.8774, 0.2516, 0.9286, 0.4196, 0.9666, 0.8235, 0.9251, 0.8954, 0.8532, 0.9369, 0.8532, 0.9369, 0.7702, 0.9369, 0.6983, 0.8954, 0.6983, 0.8954, 0.6568, 0.8235, 0.6568, 0.7405, 0.6568, 0.7405, 0.6983, 0.6687, 0.7702, 0.6272, 0.7702, 0.6272, 0.8532, 0.6272, 0.9251, 0.6687, 0.9251, 0.6687, 0.9666, 0.7405, 0.9666, 0.8235, 0.9666, 0.8235, 0.8532, 0.9369, 0.6983, 0.8954, 0.6983, 0.8954, 0.6568, 0.7405, 0.9666, 0.8235, 0.6568, 0.7405, 0.7702, 0.6272, 0.9666, 0.8235, 0.9698, 0.8221, 0.9281, 0.8944, 0.8558, 0.9362, 0.8558, 0.9362, 0.7723, 0.9362, 0.9698, 0.8221, 0.7723, 0.9362, 0.7, 0.8944, 0.9698, 0.8221, 0.7, 0.8944, 0.6582, 0.8221, 0.6582, 0.7386, 0.6582, 0.7386, 0.7, 0.6663, 0.7723, 0.6246, 0.7723, 0.6246, 0.8558, 0.6246, 0.9698, 0.8221, 0.8558, 0.6246, 0.9281, 0.6663, 0.9698, 0.8221, 0.9281, 0.6663, 0.9698, 0.7386, 0.9698, 0.8221, 0.7, 0.8944, 0.6582, 0.7386, 0.7723, 0.6246, 0.9666, 0.7405, 0.9666, 0.8235, 0.9251, 0.8954, 0.9251, 0.8954, 0.8532, 0.9369, 0.7702, 0.9369, 0.7702, 0.9369, 0.6983, 0.8954, 0.6568, 0.8235, 0.6568, 0.8235, 0.6568, 0.7405, 0.6983, 0.6687, 0.6983, 0.6687, 0.7702, 0.6272, 0.8532, 0.6272, 0.8532, 0.6272, 0.9251, 0.6687, 0.6983, 0.6687, 0.9251, 0.6687, 0.9666, 0.7405, 0.6983, 0.6687, 0.9666, 0.7405, 0.9251, 0.8954, 0.7702, 0.9369, 0.7702, 0.9369, 0.6568, 0.8235, 0.9666, 0.7405, 0.9666, 0.7405, 0.9666, 0.8235, 0.9251, 0.8954, 0.9251, 0.8954, 0.8532, 0.9369, 0.7702, 0.9369, 0.7702, 0.9369, 0.6983, 0.8954, 0.6983, 0.6687, 0.6983, 0.8954, 0.6568, 0.8235, 0.6983, 0.6687, 0.6568, 0.8235, 0.6568, 0.7405, 0.6983, 0.6687, 0.6983, 0.6687, 0.7702, 0.6272, 0.8532, 0.6272, 0.8532, 0.6272, 0.9251, 0.6687, 0.9666, 0.7405, 0.9666, 0.7405, 0.9251, 0.8954, 0.6983, 0.6687, 0.9251, 0.8954, 0.7702, 0.9369, 0.6983, 0.6687, 0.4053, 0.5954, 0.4053, 0.9367, 0.08918, 0.9367, 0.08918, 0.9367, 0.06346, 0.9367, 0.06346, 0.5954, 0.08918, 0.5954, 0.4053, 0.5954, 0.08918, 0.9367, 0.4076, 0.4669, 0.4076, 0.1259, 0.4289, 0.1259, 0.4289, 0.1259, 0.7486, 0.1259, 0.7486, 0.4669, 0.4289, 0.4669, 0.4076, 0.4669, 0.4289, 0.1259])
me_circle.materials.append(mat_material_001)
me_circle.use_remesh_preserve_volume = False
me_circle.use_remesh_preserve_attributes = False
me_circle.use_mirror_vertex_groups = False
me_circle.update()

# ---- objects
ob_light = bpy.data.objects.new('Light', light_light)
ob_camera = bpy.data.objects.new('Camera', cam_camera)
ob_circle = bpy.data.objects.new('Circle', me_circle)

# ---- transforms, parenting, visibility, modifiers, constraints
ob_light.location = (4.076, 1.005, 5.904)
ob_light.rotation_euler = (0.6503, 0.05522, 1.866)
ob_light.lock_rotations_4d = False
ob_light.empty_display_type = 'ARROWS'
ob_light.color = (0.0, 0.0, 0.0, 0.0)
ob_light.lineart.crease_threshold = 0.0
ob_camera.location = (7.359, -6.926, 4.958)
ob_camera.rotation_euler = (1.109, 0.0, 0.8149)
ob_camera.lock_rotations_4d = False
ob_camera.empty_display_type = 'ARROWS'
ob_camera.color = (0.0, 0.0, 0.0, 0.0)
ob_camera.display_type = 'WIRE'
ob_camera.lineart.crease_threshold = 0.0
ob_circle.location = (0.5, 0.5, 1.0)
ob_circle.rotation_euler = (0.0, 0.0, 1.571)
ob_circle.lineart.crease_threshold = 0.0

# ---- collection membership
col_collection.objects.link(ob_light)
col_collection.objects.link(ob_camera)
col_collection.objects.link(ob_circle)

# ---- scene / render settings (as saved in the file)
scene.camera = ob_camera
scene.frame_start = 1; scene.frame_end = 250; scene.frame_set(1)
scene.render.engine = 'BLENDER_EEVEE_NEXT'
scene.cycles.use_denoising = False
scene.cycles.samples = 128
scene.cycles.sampling_pattern = 'TABULATED_SOBOL'
scene.cycles.use_adaptive_sampling = False
scene.cycles.use_light_tree = False
scene.view_settings.view_transform = 'Filmic'
bpy.context.view_layer.update()
